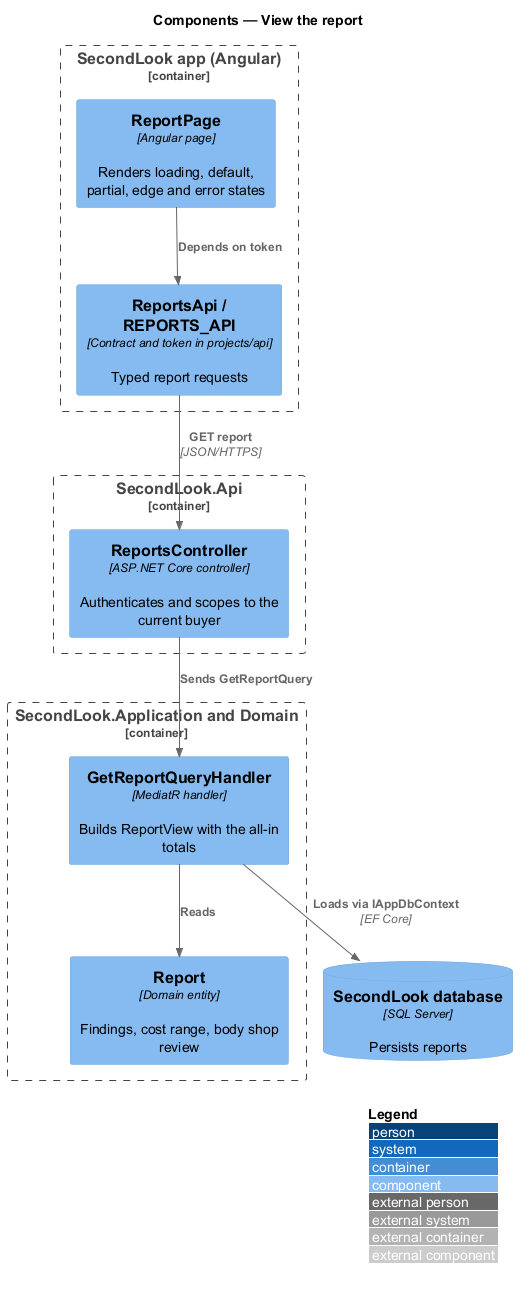

The diagram above was rendered by PlantUML. Its source (embedded in the PNG):
@startuml
!include <C4/C4_Component>
LAYOUT_WITH_LEGEND()
title Components — View the report

Container_Boundary(spa, "SecondLook app (Angular)") {
  Component(page, "ReportPage", "Angular page", "Renders loading, default, partial, edge and error states")
  Component(client, "ReportsApi / REPORTS_API", "Contract and token in projects/api", "Typed report requests")
}
Container_Boundary(api, "SecondLook.Api") {
  Component(ctrl, "ReportsController", "ASP.NET Core controller", "Authenticates and scopes to the current buyer")
}
Container_Boundary(app, "SecondLook.Application and Domain") {
  Component(handler, "GetReportQueryHandler", "MediatR handler", "Builds ReportView with the all-in totals")
  Component(report, "Report", "Domain entity", "Findings, cost range, body shop review")
}
ComponentDb(db, "SecondLook database", "SQL Server", "Persists reports")
Rel(page, client, "Depends on token")
Rel(client, ctrl, "GET report", "JSON/HTTPS")
Rel(ctrl, handler, "Sends GetReportQuery")
Rel(handler, report, "Reads")
Rel(handler, db, "Loads via IAppDbContext", "EF Core")
@enduml